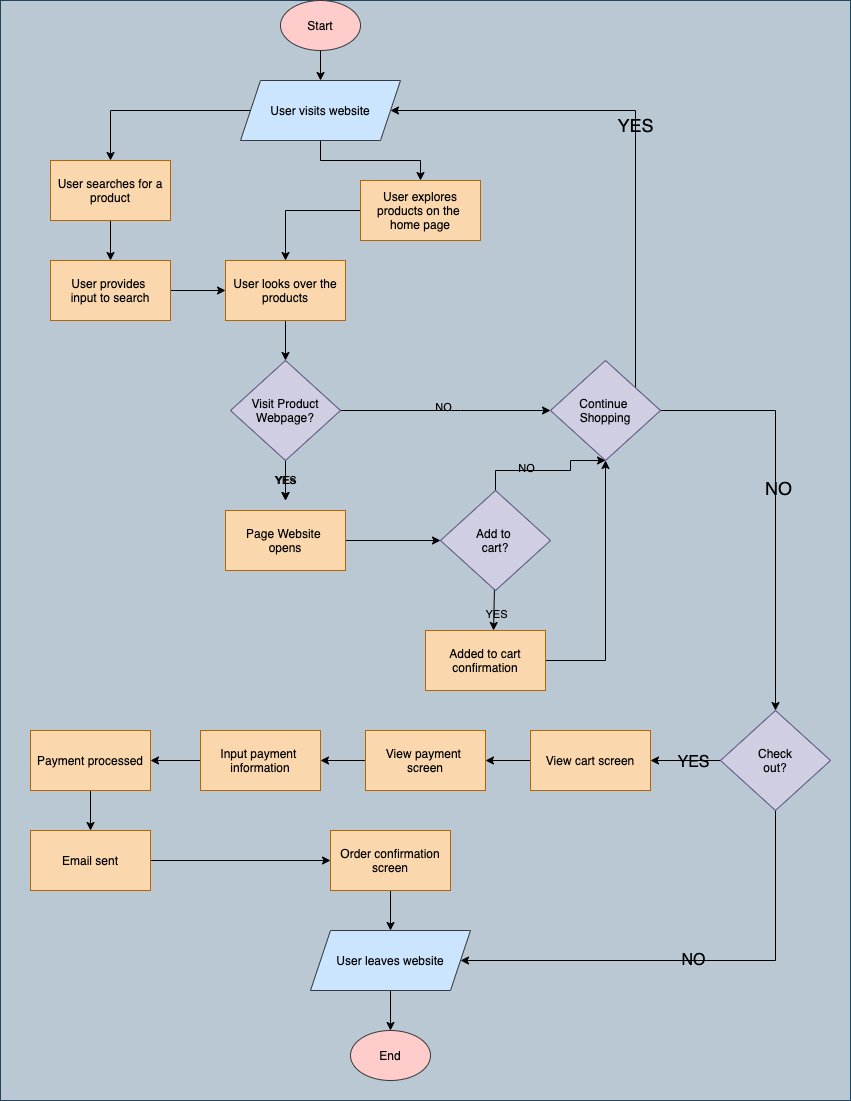

The diagram above was exported from draw.io. Its source (the exported page's mxGraphModel, read from the mxfile embedded in the PNG):
<mxGraphModel dx="1904" dy="1360" grid="1" gridSize="10" guides="1" tooltips="1" connect="1" arrows="1" fold="1" page="1" pageScale="1" pageWidth="850" pageHeight="1100" math="0" shadow="0">
  <root>
    <mxCell id="0" />
    <mxCell id="1" parent="0" />
    <mxCell id="140" value="" style="rounded=0;whiteSpace=wrap;html=1;fillColor=#bac8d3;strokeColor=#23445d;labelBackgroundColor=none;fontColor=#000000;" vertex="1" parent="1">
      <mxGeometry width="850" height="1100" as="geometry" />
    </mxCell>
    <mxCell id="5" style="edgeStyle=none;rounded=0;orthogonalLoop=1;jettySize=auto;html=1;labelBackgroundColor=none;fontColor=#000000;" edge="1" parent="1" source="3" target="4">
      <mxGeometry relative="1" as="geometry" />
    </mxCell>
    <mxCell id="3" value="&lt;span&gt;&lt;font&gt;Start&lt;/font&gt;&lt;/span&gt;" style="ellipse;whiteSpace=wrap;html=1;fillColor=#ffcccc;strokeColor=#36393d;labelBackgroundColor=none;fontColor=#000000;" vertex="1" parent="1">
      <mxGeometry x="280" width="80" height="50" as="geometry" />
    </mxCell>
    <mxCell id="11" style="edgeStyle=orthogonalEdgeStyle;rounded=0;orthogonalLoop=1;jettySize=auto;html=1;labelBackgroundColor=none;fontColor=#000000;" edge="1" parent="1" source="4" target="6">
      <mxGeometry relative="1" as="geometry" />
    </mxCell>
    <mxCell id="12" style="edgeStyle=orthogonalEdgeStyle;rounded=0;orthogonalLoop=1;jettySize=auto;html=1;labelBackgroundColor=none;fontColor=#000000;" edge="1" parent="1" source="4" target="7">
      <mxGeometry relative="1" as="geometry" />
    </mxCell>
    <mxCell id="4" value="&lt;font&gt;User visits website&lt;/font&gt;" style="shape=parallelogram;perimeter=parallelogramPerimeter;whiteSpace=wrap;html=1;fixedSize=1;fillColor=#cce5ff;strokeColor=#36393d;labelBackgroundColor=none;fontColor=#000000;" vertex="1" parent="1">
      <mxGeometry x="240" y="80" width="160" height="60" as="geometry" />
    </mxCell>
    <mxCell id="10" style="edgeStyle=orthogonalEdgeStyle;rounded=0;orthogonalLoop=1;jettySize=auto;html=1;labelBackgroundColor=none;fontColor=#000000;" edge="1" parent="1" source="6" target="8">
      <mxGeometry relative="1" as="geometry" />
    </mxCell>
    <mxCell id="6" value="User searches for a product" style="rounded=0;whiteSpace=wrap;html=1;fillColor=#fad7ac;strokeColor=#b46504;labelBackgroundColor=none;fontColor=#000000;" vertex="1" parent="1">
      <mxGeometry x="50" y="160" width="120" height="60" as="geometry" />
    </mxCell>
    <mxCell id="15" style="edgeStyle=orthogonalEdgeStyle;rounded=0;orthogonalLoop=1;jettySize=auto;html=1;labelBackgroundColor=none;fontColor=#000000;" edge="1" parent="1" source="7" target="9">
      <mxGeometry relative="1" as="geometry" />
    </mxCell>
    <mxCell id="7" value="&lt;font&gt;User explores products on the &lt;br&gt;home page&lt;/font&gt;" style="rounded=0;whiteSpace=wrap;html=1;fillColor=#fad7ac;strokeColor=#b46504;labelBackgroundColor=none;fontColor=#000000;" vertex="1" parent="1">
      <mxGeometry x="360" y="180" width="120" height="60" as="geometry" />
    </mxCell>
    <mxCell id="94" style="edgeStyle=orthogonalEdgeStyle;rounded=0;orthogonalLoop=1;jettySize=auto;html=1;entryX=0;entryY=0.5;entryDx=0;entryDy=0;labelBackgroundColor=none;fontColor=#000000;" edge="1" parent="1" source="8" target="9">
      <mxGeometry relative="1" as="geometry" />
    </mxCell>
    <mxCell id="8" value="User provides &lt;br&gt;input to search" style="rounded=0;whiteSpace=wrap;html=1;fillColor=#fad7ac;strokeColor=#b46504;labelBackgroundColor=none;fontColor=#000000;" vertex="1" parent="1">
      <mxGeometry x="50" y="260" width="120" height="60" as="geometry" />
    </mxCell>
    <mxCell id="17" style="edgeStyle=orthogonalEdgeStyle;rounded=0;orthogonalLoop=1;jettySize=auto;html=1;labelBackgroundColor=none;fontColor=#000000;" edge="1" parent="1" source="9" target="16">
      <mxGeometry relative="1" as="geometry" />
    </mxCell>
    <mxCell id="9" value="User looks over the products" style="rounded=0;whiteSpace=wrap;html=1;fillColor=#fad7ac;strokeColor=#b46504;labelBackgroundColor=none;fontColor=#000000;" vertex="1" parent="1">
      <mxGeometry x="225" y="260" width="120" height="60" as="geometry" />
    </mxCell>
    <mxCell id="19" value="YEs" style="edgeStyle=orthogonalEdgeStyle;rounded=0;orthogonalLoop=1;jettySize=auto;html=1;labelBackgroundColor=none;fontColor=#000000;" edge="1" parent="1" source="16">
      <mxGeometry relative="1" as="geometry">
        <mxPoint x="285" y="500" as="targetPoint" />
      </mxGeometry>
    </mxCell>
    <mxCell id="96" value="" style="edgeStyle=orthogonalEdgeStyle;rounded=0;orthogonalLoop=1;jettySize=auto;html=1;exitX=1;exitY=0.5;exitDx=0;exitDy=0;entryX=0;entryY=0.5;entryDx=0;entryDy=0;labelBackgroundColor=none;fontColor=#000000;" edge="1" parent="1" source="16" target="95">
      <mxGeometry relative="1" as="geometry">
        <Array as="points">
          <mxPoint x="460" y="410" />
          <mxPoint x="460" y="410" />
        </Array>
      </mxGeometry>
    </mxCell>
    <mxCell id="102" value="&lt;font&gt;NO&lt;/font&gt;" style="edgeLabel;html=1;align=center;verticalAlign=middle;resizable=0;points=[];labelBackgroundColor=none;fontColor=#000000;" vertex="1" connectable="0" parent="96">
      <mxGeometry x="-0.0333" y="4" relative="1" as="geometry">
        <mxPoint as="offset" />
      </mxGeometry>
    </mxCell>
    <mxCell id="99" value="&lt;font&gt;YES&lt;/font&gt;" style="edgeStyle=orthogonalEdgeStyle;rounded=0;orthogonalLoop=1;jettySize=auto;html=1;labelBackgroundColor=none;fontColor=#000000;" edge="1" parent="1" source="16">
      <mxGeometry relative="1" as="geometry">
        <mxPoint x="285" y="500" as="targetPoint" />
      </mxGeometry>
    </mxCell>
    <mxCell id="16" value="Visit Product Webpage?" style="rhombus;whiteSpace=wrap;html=1;fillColor=#d0cee2;strokeColor=#56517e;labelBackgroundColor=none;fontColor=#000000;" vertex="1" parent="1">
      <mxGeometry x="230" y="360" width="110" height="100" as="geometry" />
    </mxCell>
    <mxCell id="98" value="&lt;font style=&quot;font-size: 18px&quot;&gt;YES&lt;/font&gt;" style="edgeStyle=orthogonalEdgeStyle;rounded=0;orthogonalLoop=1;jettySize=auto;html=1;labelBackgroundColor=none;fontColor=#000000;" edge="1" parent="1" source="95" target="4">
      <mxGeometry relative="1" as="geometry">
        <Array as="points">
          <mxPoint x="635" y="110" />
        </Array>
      </mxGeometry>
    </mxCell>
    <mxCell id="118" value="" style="edgeStyle=orthogonalEdgeStyle;rounded=0;orthogonalLoop=1;jettySize=auto;html=1;labelBackgroundColor=none;fontColor=#000000;" edge="1" parent="1" source="95" target="117">
      <mxGeometry relative="1" as="geometry" />
    </mxCell>
    <mxCell id="119" value="&lt;font style=&quot;font-size: 18px&quot;&gt;NO&lt;/font&gt;" style="edgeLabel;html=1;align=center;verticalAlign=middle;resizable=0;points=[];labelBackgroundColor=none;fontColor=#000000;" vertex="1" connectable="0" parent="118">
      <mxGeometry x="-0.0746" y="2" relative="1" as="geometry">
        <mxPoint as="offset" />
      </mxGeometry>
    </mxCell>
    <mxCell id="95" value="Continue &lt;br&gt;Shopping" style="rhombus;whiteSpace=wrap;html=1;fillColor=#d0cee2;strokeColor=#56517e;labelBackgroundColor=none;fontColor=#000000;" vertex="1" parent="1">
      <mxGeometry x="550" y="360" width="110" height="100" as="geometry" />
    </mxCell>
    <mxCell id="104" style="edgeStyle=orthogonalEdgeStyle;rounded=0;orthogonalLoop=1;jettySize=auto;html=1;entryX=0;entryY=0.5;entryDx=0;entryDy=0;labelBackgroundColor=none;fontColor=#000000;" edge="1" parent="1" source="101" target="103">
      <mxGeometry relative="1" as="geometry" />
    </mxCell>
    <mxCell id="101" value="Page Website &lt;br&gt;opens" style="rounded=0;whiteSpace=wrap;html=1;fillColor=#fad7ac;strokeColor=#b46504;labelBackgroundColor=none;fontColor=#000000;" vertex="1" parent="1">
      <mxGeometry x="225" y="510" width="120" height="60" as="geometry" />
    </mxCell>
    <mxCell id="105" style="edgeStyle=orthogonalEdgeStyle;rounded=0;orthogonalLoop=1;jettySize=auto;html=1;entryX=0.5;entryY=1;entryDx=0;entryDy=0;labelBackgroundColor=none;fontColor=#000000;" edge="1" parent="1" source="103" target="95">
      <mxGeometry relative="1" as="geometry">
        <Array as="points">
          <mxPoint x="495" y="470" />
          <mxPoint x="570" y="470" />
          <mxPoint x="570" y="460" />
        </Array>
      </mxGeometry>
    </mxCell>
    <mxCell id="106" value="NO" style="edgeLabel;html=1;align=center;verticalAlign=middle;resizable=0;points=[];labelBackgroundColor=none;fontColor=#000000;" vertex="1" connectable="0" parent="105">
      <mxGeometry x="-0.2848" y="3" relative="1" as="geometry">
        <mxPoint as="offset" />
      </mxGeometry>
    </mxCell>
    <mxCell id="111" style="rounded=0;orthogonalLoop=1;jettySize=auto;html=1;entryX=0.567;entryY=0;entryDx=0;entryDy=0;entryPerimeter=0;labelBackgroundColor=none;fontColor=#000000;" edge="1" parent="1" source="103" target="109">
      <mxGeometry relative="1" as="geometry" />
    </mxCell>
    <mxCell id="114" value="YES" style="edgeLabel;html=1;align=center;verticalAlign=middle;resizable=0;points=[];labelBackgroundColor=none;fontColor=#000000;" vertex="1" connectable="0" parent="111">
      <mxGeometry x="0.2172" y="2" relative="1" as="geometry">
        <mxPoint as="offset" />
      </mxGeometry>
    </mxCell>
    <mxCell id="103" value="Add to &lt;br&gt;cart?" style="rhombus;whiteSpace=wrap;html=1;fillColor=#d0cee2;strokeColor=#56517e;labelBackgroundColor=none;fontColor=#000000;" vertex="1" parent="1">
      <mxGeometry x="440" y="490" width="110" height="100" as="geometry" />
    </mxCell>
    <mxCell id="113" style="edgeStyle=orthogonalEdgeStyle;rounded=0;orthogonalLoop=1;jettySize=auto;html=1;labelBackgroundColor=none;fontColor=#000000;" edge="1" parent="1" source="109" target="95">
      <mxGeometry relative="1" as="geometry" />
    </mxCell>
    <mxCell id="109" value="Added to cart&lt;br&gt;confirmation" style="rounded=0;whiteSpace=wrap;html=1;fillColor=#fad7ac;strokeColor=#b46504;labelBackgroundColor=none;fontColor=#000000;" vertex="1" parent="1">
      <mxGeometry x="425" y="630" width="120" height="60" as="geometry" />
    </mxCell>
    <mxCell id="124" value="&lt;font style=&quot;font-size: 16px&quot;&gt;NO&lt;/font&gt;" style="edgeStyle=orthogonalEdgeStyle;rounded=0;orthogonalLoop=1;jettySize=auto;html=1;entryX=1;entryY=0.5;entryDx=0;entryDy=0;exitX=0.5;exitY=1;exitDx=0;exitDy=0;labelBackgroundColor=none;fontColor=#000000;" edge="1" parent="1" source="117" target="121">
      <mxGeometry relative="1" as="geometry">
        <mxPoint x="775" y="820" as="sourcePoint" />
        <Array as="points">
          <mxPoint x="775" y="960" />
        </Array>
      </mxGeometry>
    </mxCell>
    <mxCell id="125" style="edgeStyle=orthogonalEdgeStyle;rounded=0;orthogonalLoop=1;jettySize=auto;html=1;entryX=1;entryY=0.5;entryDx=0;entryDy=0;labelBackgroundColor=none;fontColor=#000000;" edge="1" parent="1" source="117" target="126">
      <mxGeometry relative="1" as="geometry">
        <mxPoint x="530" y="760" as="targetPoint" />
      </mxGeometry>
    </mxCell>
    <mxCell id="133" value="&lt;font style=&quot;font-size: 16px&quot;&gt;YES&lt;/font&gt;" style="edgeLabel;html=1;align=center;verticalAlign=middle;resizable=0;points=[];labelBackgroundColor=none;fontColor=#000000;" vertex="1" connectable="0" parent="125">
      <mxGeometry x="-0.2133" y="1" relative="1" as="geometry">
        <mxPoint as="offset" />
      </mxGeometry>
    </mxCell>
    <mxCell id="117" value="Check&lt;br&gt;out?" style="rhombus;whiteSpace=wrap;html=1;fillColor=#d0cee2;strokeColor=#56517e;labelBackgroundColor=none;fontColor=#000000;" vertex="1" parent="1">
      <mxGeometry x="720" y="710" width="110" height="100" as="geometry" />
    </mxCell>
    <mxCell id="120" value="&lt;span&gt;&lt;font&gt;End&lt;br&gt;&lt;/font&gt;&lt;/span&gt;" style="ellipse;whiteSpace=wrap;html=1;fillColor=#ffcccc;strokeColor=#36393d;labelBackgroundColor=none;fontColor=#000000;" vertex="1" parent="1">
      <mxGeometry x="350" y="1030" width="80" height="50" as="geometry" />
    </mxCell>
    <mxCell id="123" style="edgeStyle=orthogonalEdgeStyle;rounded=0;orthogonalLoop=1;jettySize=auto;html=1;labelBackgroundColor=none;fontColor=#000000;" edge="1" parent="1" source="121" target="120">
      <mxGeometry relative="1" as="geometry" />
    </mxCell>
    <mxCell id="121" value="&lt;font&gt;User leaves website&lt;/font&gt;" style="shape=parallelogram;perimeter=parallelogramPerimeter;whiteSpace=wrap;html=1;fixedSize=1;fillColor=#cce5ff;strokeColor=#36393d;labelBackgroundColor=none;fontColor=#000000;" vertex="1" parent="1">
      <mxGeometry x="310" y="930" width="160" height="60" as="geometry" />
    </mxCell>
    <mxCell id="128" value="" style="edgeStyle=orthogonalEdgeStyle;rounded=0;orthogonalLoop=1;jettySize=auto;html=1;labelBackgroundColor=none;fontColor=#000000;" edge="1" parent="1" source="126" target="127">
      <mxGeometry relative="1" as="geometry" />
    </mxCell>
    <mxCell id="126" value="View cart screen" style="rounded=0;whiteSpace=wrap;html=1;fillColor=#fad7ac;strokeColor=#b46504;labelBackgroundColor=none;fontColor=#000000;" vertex="1" parent="1">
      <mxGeometry x="530" y="730" width="120" height="60" as="geometry" />
    </mxCell>
    <mxCell id="130" value="" style="edgeStyle=orthogonalEdgeStyle;rounded=0;orthogonalLoop=1;jettySize=auto;html=1;labelBackgroundColor=none;fontColor=#000000;" edge="1" parent="1" source="127" target="129">
      <mxGeometry relative="1" as="geometry" />
    </mxCell>
    <mxCell id="127" value="View payment &lt;br&gt;screen" style="rounded=0;whiteSpace=wrap;html=1;fillColor=#fad7ac;strokeColor=#b46504;labelBackgroundColor=none;fontColor=#000000;" vertex="1" parent="1">
      <mxGeometry x="365" y="730" width="120" height="60" as="geometry" />
    </mxCell>
    <mxCell id="132" value="" style="edgeStyle=orthogonalEdgeStyle;rounded=0;orthogonalLoop=1;jettySize=auto;html=1;labelBackgroundColor=none;fontColor=#000000;" edge="1" parent="1" source="129" target="131">
      <mxGeometry relative="1" as="geometry" />
    </mxCell>
    <mxCell id="129" value="Input payment &lt;br&gt;information" style="rounded=0;whiteSpace=wrap;html=1;fillColor=#fad7ac;strokeColor=#b46504;labelBackgroundColor=none;fontColor=#000000;" vertex="1" parent="1">
      <mxGeometry x="200" y="730" width="120" height="60" as="geometry" />
    </mxCell>
    <mxCell id="135" value="" style="edgeStyle=orthogonalEdgeStyle;rounded=0;orthogonalLoop=1;jettySize=auto;html=1;labelBackgroundColor=none;fontColor=#000000;" edge="1" parent="1" source="131" target="134">
      <mxGeometry relative="1" as="geometry" />
    </mxCell>
    <mxCell id="131" value="Payment processed" style="rounded=0;whiteSpace=wrap;html=1;fillColor=#fad7ac;strokeColor=#b46504;labelBackgroundColor=none;fontColor=#000000;" vertex="1" parent="1">
      <mxGeometry x="30" y="730" width="120" height="60" as="geometry" />
    </mxCell>
    <mxCell id="137" value="" style="edgeStyle=orthogonalEdgeStyle;rounded=0;orthogonalLoop=1;jettySize=auto;html=1;labelBackgroundColor=none;fontColor=#000000;" edge="1" parent="1" source="134" target="136">
      <mxGeometry relative="1" as="geometry" />
    </mxCell>
    <mxCell id="134" value="Email sent" style="rounded=0;whiteSpace=wrap;html=1;fillColor=#fad7ac;strokeColor=#b46504;labelBackgroundColor=none;fontColor=#000000;" vertex="1" parent="1">
      <mxGeometry x="30" y="830" width="120" height="60" as="geometry" />
    </mxCell>
    <mxCell id="138" value="" style="edgeStyle=orthogonalEdgeStyle;rounded=0;orthogonalLoop=1;jettySize=auto;html=1;labelBackgroundColor=none;fontColor=#000000;" edge="1" parent="1" source="136" target="121">
      <mxGeometry relative="1" as="geometry" />
    </mxCell>
    <mxCell id="136" value="Order confirmation screen" style="rounded=0;whiteSpace=wrap;html=1;fillColor=#fad7ac;strokeColor=#b46504;labelBackgroundColor=none;fontColor=#000000;" vertex="1" parent="1">
      <mxGeometry x="330" y="830" width="120" height="60" as="geometry" />
    </mxCell>
    <mxCell id="139" style="edgeStyle=orthogonalEdgeStyle;rounded=0;orthogonalLoop=1;jettySize=auto;html=1;exitX=0.5;exitY=1;exitDx=0;exitDy=0;labelBackgroundColor=none;fontColor=#000000;" edge="1" parent="1" source="134" target="134">
      <mxGeometry relative="1" as="geometry" />
    </mxCell>
  </root>
</mxGraphModel>